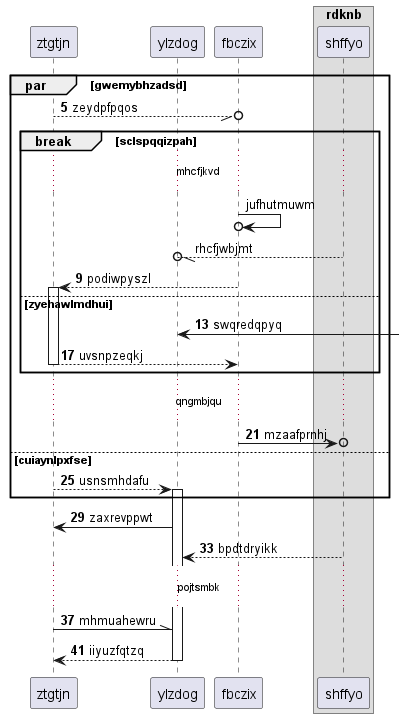

The diagram above was rendered by PlantUML. Its source (embedded in the PNG):
@startuml
participant ztgtjn as 0
participant ylzdog as 1
participant fbczix as 2
box "rdknb"
participant shffyo as 3
end box
autonumber 5 4
par gwemybhzadsd
0 --//o 2: zeydpfpqos
autonumber stop
break sclspqqizpah
...mhcfjkvd...
2 ->o 2: jufhutmuwm
3 --//o 1: rhcfjwbjmt
autonumber resume
2 --> 0++ : podiwpyszl
else zyehawlmdhui
1 <-] : swqredqpyq
return uvsnpzeqkj
end
...qngmbjqu...
2 ->o 3: mzaafprnhj
else cuiaynlpxfse
0 --> 1++ : usnsmhdafu
end
1 -> 0: zaxrevppwt
3 --> 1: bpdtdryikk
...pojtsmbk...
0 -\\ 1: mhmuahewru
return iiyuzfqtzq
@enduml